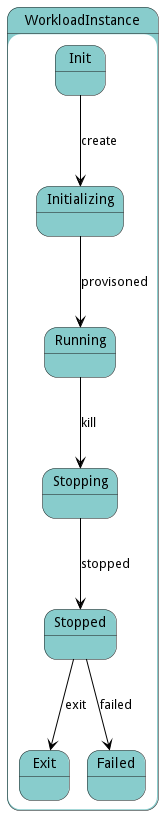

The diagram above was rendered by PlantUML. Its source (embedded in the PNG):
@startuml



state WorkloadInstance #88cccc {

    state Init #88cccc {
    }

    state Initializing #88cccc {
    }

    state Running #88cccc {
    }

    state Stopping #88cccc {
    }

    state Stopped #88cccc {
    }

    state Exit #88cccc {
    }

    state Failed #88cccc {
    }




Init -[#black]--> Initializing : create

Initializing -[#black]--> Running : provisoned

Running -[#black]--> Stopping : kill

Stopping -[#black]--> Stopped : stopped

Stopped -[#black]--> Exit : exit

Stopped -[#black]--> Failed : failed

}


@enduml